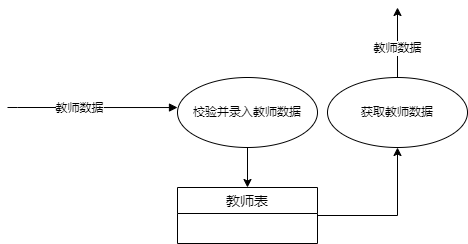

The diagram above was exported from draw.io. Its source (the exported page's mxGraphModel, read from the mxfile embedded in the PNG):
<mxGraphModel dx="660" dy="326" grid="1" gridSize="10" guides="1" tooltips="1" connect="1" arrows="1" fold="1" page="1" pageScale="1" pageWidth="827" pageHeight="1169" math="0" shadow="0">
  <root>
    <mxCell id="0" />
    <mxCell id="1" parent="0" />
    <mxCell id="tKq7y6UbceTSUcocf53Q-1" style="edgeStyle=orthogonalEdgeStyle;rounded=0;orthogonalLoop=1;jettySize=auto;html=1;" edge="1" parent="1" source="tKq7y6UbceTSUcocf53Q-2" target="tKq7y6UbceTSUcocf53Q-6">
      <mxGeometry relative="1" as="geometry" />
    </mxCell>
    <mxCell id="tKq7y6UbceTSUcocf53Q-2" value="校验并录入教师数据" style="ellipse;whiteSpace=wrap;html=1;" vertex="1" parent="1">
      <mxGeometry x="240" y="170" width="140" height="70" as="geometry" />
    </mxCell>
    <mxCell id="tKq7y6UbceTSUcocf53Q-3" value="" style="endArrow=block;endFill=1;html=1;edgeStyle=orthogonalEdgeStyle;align=left;verticalAlign=top;rounded=0;entryX=0;entryY=0.429;entryDx=0;entryDy=0;entryPerimeter=0;" edge="1" parent="1" target="tKq7y6UbceTSUcocf53Q-2">
      <mxGeometry x="-1" relative="1" as="geometry">
        <mxPoint x="70" y="200" as="sourcePoint" />
        <mxPoint x="250" y="210" as="targetPoint" />
        <Array as="points">
          <mxPoint x="80" y="200" />
        </Array>
      </mxGeometry>
    </mxCell>
    <mxCell id="tKq7y6UbceTSUcocf53Q-4" value="教师数据" style="edgeLabel;html=1;align=center;verticalAlign=middle;resizable=0;points=[];" vertex="1" connectable="0" parent="tKq7y6UbceTSUcocf53Q-3">
      <mxGeometry x="-0.1591" y="-1" relative="1" as="geometry">
        <mxPoint as="offset" />
      </mxGeometry>
    </mxCell>
    <mxCell id="tKq7y6UbceTSUcocf53Q-5" style="edgeStyle=orthogonalEdgeStyle;rounded=0;orthogonalLoop=1;jettySize=auto;html=1;entryX=0.5;entryY=1;entryDx=0;entryDy=0;" edge="1" parent="1" source="tKq7y6UbceTSUcocf53Q-6" target="tKq7y6UbceTSUcocf53Q-9">
      <mxGeometry relative="1" as="geometry" />
    </mxCell>
    <mxCell id="tKq7y6UbceTSUcocf53Q-6" value="教师表" style="swimlane;fontStyle=0;childLayout=stackLayout;horizontal=1;startSize=26;horizontalStack=0;resizeParent=1;resizeParentMax=0;resizeLast=0;collapsible=1;marginBottom=0;align=center;fontSize=14;" vertex="1" parent="1">
      <mxGeometry x="240" y="280" width="140" height="56" as="geometry" />
    </mxCell>
    <mxCell id="tKq7y6UbceTSUcocf53Q-7" style="edgeStyle=orthogonalEdgeStyle;rounded=0;orthogonalLoop=1;jettySize=auto;html=1;" edge="1" parent="1" source="tKq7y6UbceTSUcocf53Q-9">
      <mxGeometry relative="1" as="geometry">
        <mxPoint x="460" y="100" as="targetPoint" />
      </mxGeometry>
    </mxCell>
    <mxCell id="tKq7y6UbceTSUcocf53Q-8" value="教师数据" style="edgeLabel;html=1;align=center;verticalAlign=middle;resizable=0;points=[];" vertex="1" connectable="0" parent="tKq7y6UbceTSUcocf53Q-7">
      <mxGeometry x="-0.1543" relative="1" as="geometry">
        <mxPoint as="offset" />
      </mxGeometry>
    </mxCell>
    <mxCell id="tKq7y6UbceTSUcocf53Q-9" value="获取教师数据" style="ellipse;whiteSpace=wrap;html=1;" vertex="1" parent="1">
      <mxGeometry x="390" y="170" width="140" height="70" as="geometry" />
    </mxCell>
  </root>
</mxGraphModel>